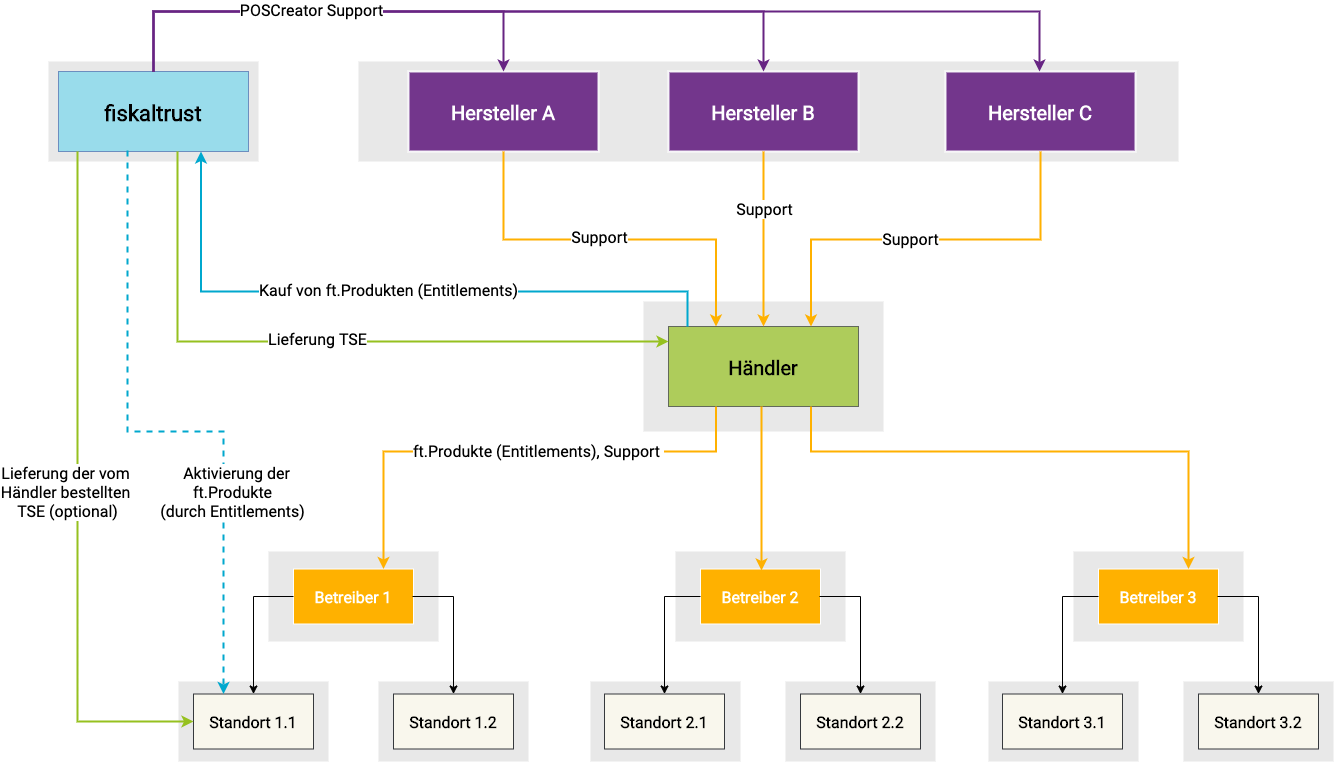

The diagram above was exported from draw.io. Its source (the exported page's mxGraphModel, read from the mxfile embedded in the PNG):
<mxGraphModel dx="1106" dy="780" grid="1" gridSize="10" guides="1" tooltips="1" connect="1" arrows="1" fold="1" page="1" pageScale="1.5" pageWidth="1169" pageHeight="827" background="#ffffff" math="0" shadow="0">
  <root>
    <mxCell id="0" />
    <mxCell id="1" parent="0" />
    <mxCell id="xqAZLxv3Vc2gLsiTw-QS-123" value="" style="strokeColor=none;opacity=30;fillColor=#b2b2b2;" parent="1" vertex="1">
      <mxGeometry x="441" y="190" width="820" height="100" as="geometry" />
    </mxCell>
    <mxCell id="123" value="" style="strokeColor=none;opacity=30;fillColor=#b2b2b2;" parent="1" vertex="1">
      <mxGeometry x="131" y="190.00000000000003" width="210" height="99.99999999999994" as="geometry" />
    </mxCell>
    <mxCell id="118" value="" style="strokeColor=none;opacity=30;fillColor=#b2b2b2;" parent="1" vertex="1">
      <mxGeometry x="726" y="430" width="240" height="130" as="geometry" />
    </mxCell>
    <mxCell id="111" value="" style="strokeColor=none;opacity=30;fillColor=#b2b2b2;" parent="1" vertex="1">
      <mxGeometry x="351" y="680" width="170" height="90" as="geometry" />
    </mxCell>
    <mxCell id="108" value="" style="strokeColor=none;opacity=30;fillColor=#b2b2b2;" parent="1" vertex="1">
      <mxGeometry x="461" y="810" width="150" height="80" as="geometry" />
    </mxCell>
    <mxCell id="2" value="fiskaltrust" style="rounded=0;strokeColor=#6c8ebf;fontStyle=1;fontFamily=Roboto;fontSize=22;fillColor=#99dceb;fontSource=https%3A%2F%2Ffonts.googleapis.com%2Fcss%3Ffamily%3DRoboto;" parent="1" vertex="1">
      <mxGeometry x="141" y="200" width="190" height="80" as="geometry" />
    </mxCell>
    <mxCell id="13" value="Hersteller A" style="rounded=0;gradientColor=none;fontColor=#FFFFFF;fontStyle=1;fontFamily=Roboto;fontSize=20;fillColor=#672483;opacity=90;strokeColor=#FFFFFF;strokeWidth=2;fontSource=https%3A%2F%2Ffonts.googleapis.com%2Fcss%3Ffamily%3DRoboto;" parent="1" vertex="1">
      <mxGeometry x="491" y="200" width="190" height="80" as="geometry" />
    </mxCell>
    <mxCell id="62" value="" style="edgeStyle=elbowEdgeStyle;elbow=vertical;strokeWidth=2;rounded=0;entryX=0.25;entryY=0;entryDx=0;entryDy=0;fillColor=#ffcc99;strokeColor=#ffb100;" parent="1" source="13" target="xqAZLxv3Vc2gLsiTw-QS-131" edge="1">
      <mxGeometry x="28" y="265.5" width="100" height="100" as="geometry">
        <mxPoint x="28" y="365.5" as="sourcePoint" />
        <mxPoint x="173" y="585.5" as="targetPoint" />
      </mxGeometry>
    </mxCell>
    <mxCell id="xqAZLxv3Vc2gLsiTw-QS-152" value="&lt;font style=&quot;font-size: 16px&quot; color=&quot;#000000&quot; face=&quot;Roboto&quot; data-font-src=&quot;https://fonts.googleapis.com/css?family=Roboto&quot;&gt;Support&lt;/font&gt;" style="edgeLabel;html=1;align=center;verticalAlign=middle;resizable=0;points=[];fontColor=#3399FF;" parent="62" vertex="1" connectable="0">
      <mxGeometry relative="1" as="geometry">
        <mxPoint x="-11" y="-3" as="offset" />
      </mxGeometry>
    </mxCell>
    <mxCell id="xqAZLxv3Vc2gLsiTw-QS-124" value="Hersteller B" style="rounded=0;gradientColor=none;fontColor=#FFFFFF;fontStyle=1;fontFamily=Roboto;fontSize=20;fillColor=#672483;opacity=90;strokeColor=#FFFFFF;strokeWidth=2;fontSource=https%3A%2F%2Ffonts.googleapis.com%2Fcss%3Ffamily%3DRoboto;" parent="1" vertex="1">
      <mxGeometry x="751" y="200" width="190" height="80" as="geometry" />
    </mxCell>
    <mxCell id="xqAZLxv3Vc2gLsiTw-QS-125" value="Hersteller C" style="rounded=0;gradientColor=none;fontColor=#FFFFFF;fontStyle=1;fontFamily=Roboto;fontSize=20;fillColor=#672483;opacity=90;strokeColor=#FFFFFF;strokeWidth=2;fontSource=https%3A%2F%2Ffonts.googleapis.com%2Fcss%3Ffamily%3DRoboto;" parent="1" vertex="1">
      <mxGeometry x="1028" y="200" width="190" height="80" as="geometry" />
    </mxCell>
    <object label="" k1="hallo" id="xqAZLxv3Vc2gLsiTw-QS-128">
      <mxCell style="edgeStyle=elbowEdgeStyle;elbow=vertical;strokeWidth=2;rounded=0;fillColor=#dae8fc;strokeColor=#672483;" parent="1" source="2" target="13" edge="1">
        <mxGeometry x="28" y="265.5" width="100" height="100" as="geometry">
          <mxPoint x="236" y="200" as="sourcePoint" />
          <mxPoint x="361" y="140" as="targetPoint" />
          <Array as="points">
            <mxPoint x="411" y="140" />
          </Array>
        </mxGeometry>
      </mxCell>
    </object>
    <object label="" k1="hallo" id="xqAZLxv3Vc2gLsiTw-QS-129">
      <mxCell style="edgeStyle=elbowEdgeStyle;elbow=vertical;strokeWidth=2;rounded=0;exitX=0.5;exitY=0;exitDx=0;exitDy=0;fillColor=#dae8fc;strokeColor=#672483;" parent="1" source="2" target="xqAZLxv3Vc2gLsiTw-QS-124" edge="1">
        <mxGeometry x="38" y="275.5" width="100" height="100" as="geometry">
          <mxPoint x="241" y="200" as="sourcePoint" />
          <mxPoint x="596" y="210" as="targetPoint" />
          <Array as="points">
            <mxPoint x="541" y="140" />
          </Array>
        </mxGeometry>
      </mxCell>
    </object>
    <object label="" k1="hallo" id="xqAZLxv3Vc2gLsiTw-QS-130">
      <mxCell style="edgeStyle=elbowEdgeStyle;elbow=vertical;strokeWidth=2;rounded=0;entryX=0.5;entryY=0;entryDx=0;entryDy=0;fontColor=#3399FF;fillColor=#dae8fc;strokeColor=#672483;" parent="1" edge="1">
        <mxGeometry x="268" y="275.5" width="100" height="100" as="geometry">
          <mxPoint x="236" y="200" as="sourcePoint" />
          <mxPoint x="1122" y="200" as="targetPoint" />
          <Array as="points">
            <mxPoint x="771" y="140" />
          </Array>
        </mxGeometry>
      </mxCell>
    </object>
    <mxCell id="xqAZLxv3Vc2gLsiTw-QS-150" value="&lt;font style=&quot;font-size: 16px&quot; color=&quot;#000000&quot; face=&quot;Roboto&quot; data-font-src=&quot;https://fonts.googleapis.com/css?family=Roboto&quot;&gt;POSCreator Support&lt;/font&gt;" style="edgeLabel;html=1;align=center;verticalAlign=middle;resizable=0;points=[];fontColor=#3399FF;" parent="xqAZLxv3Vc2gLsiTw-QS-130" vertex="1" connectable="0">
      <mxGeometry relative="1" as="geometry">
        <mxPoint x="-286" y="-2" as="offset" />
      </mxGeometry>
    </mxCell>
    <mxCell id="xqAZLxv3Vc2gLsiTw-QS-131" value="Händler" style="rounded=0;strokeColor=#36393d;fontStyle=1;fontFamily=Roboto;fontSize=20;fillColor=#96c11f;opacity=70;fontSource=https%3A%2F%2Ffonts.googleapis.com%2Fcss%3Ffamily%3DRoboto;" parent="1" vertex="1">
      <mxGeometry x="751" y="455" width="190" height="80" as="geometry" />
    </mxCell>
    <object label="" k1="hallo" id="xqAZLxv3Vc2gLsiTw-QS-132">
      <mxCell style="edgeStyle=elbowEdgeStyle;elbow=vertical;strokeWidth=2;rounded=0;fontColor=#3399FF;fillColor=#dae8fc;strokeColor=#00a8ce;entryX=0.75;entryY=1;entryDx=0;entryDy=0;exitX=0.1;exitY=0;exitDx=0;exitDy=0;exitPerimeter=0;" parent="1" source="xqAZLxv3Vc2gLsiTw-QS-131" target="2" edge="1">
        <mxGeometry x="279" y="285.5" width="100" height="100" as="geometry">
          <mxPoint x="247" y="210" as="sourcePoint" />
          <mxPoint x="310" y="310" as="targetPoint" />
          <Array as="points">
            <mxPoint x="290" y="420" />
          </Array>
        </mxGeometry>
      </mxCell>
    </object>
    <mxCell id="xqAZLxv3Vc2gLsiTw-QS-151" value="&lt;font style=&quot;font-size: 16px&quot; color=&quot;#000000&quot;&gt;Kauf von ft.Produkten (Entitlements)&lt;/font&gt;" style="edgeLabel;html=1;align=center;verticalAlign=middle;resizable=0;points=[];fontColor=#3399FF;fontFamily=Roboto;fontSource=https%3A%2F%2Ffonts.googleapis.com%2Fcss%3Ffamily%3DRoboto;" parent="xqAZLxv3Vc2gLsiTw-QS-132" vertex="1" connectable="0">
      <mxGeometry relative="1" as="geometry">
        <mxPoint x="-4" y="-2" as="offset" />
      </mxGeometry>
    </mxCell>
    <mxCell id="xqAZLxv3Vc2gLsiTw-QS-134" value="" style="edgeStyle=elbowEdgeStyle;elbow=horizontal;strokeWidth=2;rounded=0;entryX=0.5;entryY=0;entryDx=0;entryDy=0;exitX=0.5;exitY=1;exitDx=0;exitDy=0;fillColor=#ffcc99;strokeColor=#ffb100;" parent="1" source="xqAZLxv3Vc2gLsiTw-QS-124" target="xqAZLxv3Vc2gLsiTw-QS-131" edge="1">
      <mxGeometry x="38" y="275.5" width="100" height="100" as="geometry">
        <mxPoint x="596" y="290" as="sourcePoint" />
        <mxPoint x="787.0899999999999" y="466.03999999999996" as="targetPoint" />
      </mxGeometry>
    </mxCell>
    <mxCell id="xqAZLxv3Vc2gLsiTw-QS-153" value="&lt;font style=&quot;font-size: 16px&quot; color=&quot;#000000&quot; face=&quot;Roboto&quot; data-font-src=&quot;https://fonts.googleapis.com/css?family=Roboto&quot;&gt;Support&lt;/font&gt;" style="edgeLabel;html=1;align=center;verticalAlign=middle;resizable=0;points=[];fontColor=#3399FF;" parent="xqAZLxv3Vc2gLsiTw-QS-134" vertex="1" connectable="0">
      <mxGeometry relative="1" as="geometry">
        <mxPoint y="-31" as="offset" />
      </mxGeometry>
    </mxCell>
    <mxCell id="xqAZLxv3Vc2gLsiTw-QS-135" value="" style="edgeStyle=elbowEdgeStyle;elbow=vertical;strokeWidth=2;rounded=0;entryX=0.75;entryY=0;entryDx=0;entryDy=0;exitX=0.5;exitY=1;exitDx=0;exitDy=0;fillColor=#ffcc99;strokeColor=#ffb100;" parent="1" source="xqAZLxv3Vc2gLsiTw-QS-125" target="xqAZLxv3Vc2gLsiTw-QS-131" edge="1">
      <mxGeometry x="38" y="275.5" width="100" height="100" as="geometry">
        <mxPoint x="596" y="290" as="sourcePoint" />
        <mxPoint x="782.0899999999999" y="466.03999999999996" as="targetPoint" />
        <Array as="points">
          <mxPoint x="1011" y="368" />
        </Array>
      </mxGeometry>
    </mxCell>
    <mxCell id="xqAZLxv3Vc2gLsiTw-QS-154" value="&lt;font style=&quot;font-size: 16px&quot; color=&quot;#000000&quot; face=&quot;Roboto&quot; data-font-src=&quot;https://fonts.googleapis.com/css?family=Roboto&quot;&gt;Support&lt;/font&gt;" style="edgeLabel;html=1;align=center;verticalAlign=middle;resizable=0;points=[];fontColor=#3399FF;" parent="xqAZLxv3Vc2gLsiTw-QS-135" vertex="1" connectable="0">
      <mxGeometry relative="1" as="geometry">
        <mxPoint x="-17" y="-1" as="offset" />
      </mxGeometry>
    </mxCell>
    <mxCell id="xqAZLxv3Vc2gLsiTw-QS-137" value="Betreiber 1" style="rounded=0;fontStyle=1;fontFamily=Roboto;fontSize=16;fontColor=#ffffff;strokeColor=#FFFFFF;fillColor=#ffb100;fontSource=https%3A%2F%2Ffonts.googleapis.com%2Fcss%3Ffamily%3DRoboto;" parent="1" vertex="1">
      <mxGeometry x="376" y="697.5" width="120" height="55" as="geometry" />
    </mxCell>
    <mxCell id="xqAZLxv3Vc2gLsiTw-QS-156" value="" style="edgeStyle=elbowEdgeStyle;elbow=vertical;strokeWidth=2;rounded=0;entryX=0.75;entryY=0;entryDx=0;entryDy=0;fillColor=#ffcc99;exitX=0.25;exitY=1;exitDx=0;exitDy=0;strokeColor=#ffb100;" parent="1" source="xqAZLxv3Vc2gLsiTw-QS-131" target="xqAZLxv3Vc2gLsiTw-QS-137" edge="1">
      <mxGeometry x="38" y="275.5" width="100" height="100" as="geometry">
        <mxPoint x="596" y="290" as="sourcePoint" />
        <mxPoint x="808.5" y="465" as="targetPoint" />
        <Array as="points">
          <mxPoint x="651" y="580" />
        </Array>
      </mxGeometry>
    </mxCell>
    <mxCell id="xqAZLxv3Vc2gLsiTw-QS-166" value="&lt;font color=&quot;#000000&quot;&gt;ft.Produkte (Entitlements), Support&amp;nbsp;&lt;/font&gt;" style="edgeLabel;html=1;align=center;verticalAlign=middle;resizable=0;points=[];fontSize=16;fontColor=#FFB570;fontFamily=Roboto;fontSource=https%3A%2F%2Ffonts.googleapis.com%2Fcss%3Ffamily%3DRoboto;" parent="xqAZLxv3Vc2gLsiTw-QS-156" vertex="1" connectable="0">
      <mxGeometry relative="1" as="geometry">
        <mxPoint x="24.5" y="-1" as="offset" />
      </mxGeometry>
    </mxCell>
    <mxCell id="xqAZLxv3Vc2gLsiTw-QS-167" value="Standort 1.2" style="rounded=0;fillColor=#f9f7ed;fontStyle=1;fontFamily=Roboto;fontSize=16;strokeColor=#36393d;fontSource=https%3A%2F%2Ffonts.googleapis.com%2Fcss%3Ffamily%3DRoboto;" parent="1" vertex="1">
      <mxGeometry x="476" y="822.5" width="120" height="55" as="geometry" />
    </mxCell>
    <mxCell id="xqAZLxv3Vc2gLsiTw-QS-168" value="" style="strokeColor=none;opacity=30;fillColor=#b2b2b2;" parent="1" vertex="1">
      <mxGeometry x="261" y="810" width="150" height="80" as="geometry" />
    </mxCell>
    <mxCell id="xqAZLxv3Vc2gLsiTw-QS-169" value="Standort 1.1" style="rounded=0;fillColor=#f9f7ed;fontStyle=1;fontFamily=Roboto;fontSize=16;strokeColor=#36393d;fontSource=https%3A%2F%2Ffonts.googleapis.com%2Fcss%3Ffamily%3DRoboto;" parent="1" vertex="1">
      <mxGeometry x="276" y="822.5" width="120" height="55" as="geometry" />
    </mxCell>
    <object label="" k1="hallo" id="xqAZLxv3Vc2gLsiTw-QS-185">
      <mxCell style="edgeStyle=elbowEdgeStyle;elbow=vertical;strokeWidth=1;rounded=0;fontColor=#3399FF;fillColor=#dae8fc;entryX=0.5;entryY=0;entryDx=0;entryDy=0;" parent="1" target="xqAZLxv3Vc2gLsiTw-QS-167" edge="1">
        <mxGeometry x="319" y="325.5" width="100" height="100" as="geometry">
          <mxPoint x="495" y="725" as="sourcePoint" />
          <mxPoint x="331" y="840" as="targetPoint" />
          <Array as="points">
            <mxPoint x="551" y="725" />
          </Array>
        </mxGeometry>
      </mxCell>
    </object>
    <object label="" k1="hallo" id="xqAZLxv3Vc2gLsiTw-QS-191">
      <mxCell style="edgeStyle=elbowEdgeStyle;elbow=vertical;strokeWidth=1;rounded=0;fontColor=#3399FF;fillColor=#dae8fc;entryX=0.5;entryY=0;entryDx=0;entryDy=0;exitX=0;exitY=0.5;exitDx=0;exitDy=0;" parent="1" source="xqAZLxv3Vc2gLsiTw-QS-137" target="xqAZLxv3Vc2gLsiTw-QS-169" edge="1">
        <mxGeometry x="319" y="335.5" width="100" height="100" as="geometry">
          <mxPoint x="341" y="725" as="sourcePoint" />
          <mxPoint x="376" y="940" as="targetPoint" />
          <Array as="points">
            <mxPoint x="301" y="725" />
          </Array>
        </mxGeometry>
      </mxCell>
    </object>
    <mxCell id="xqAZLxv3Vc2gLsiTw-QS-230" value="" style="strokeColor=none;opacity=30;fillColor=#b2b2b2;" parent="1" vertex="1">
      <mxGeometry x="758" y="680" width="170" height="90" as="geometry" />
    </mxCell>
    <mxCell id="xqAZLxv3Vc2gLsiTw-QS-231" value="" style="strokeColor=none;opacity=30;fillColor=#b2b2b2;" parent="1" vertex="1">
      <mxGeometry x="868" y="810" width="150" height="80" as="geometry" />
    </mxCell>
    <mxCell id="xqAZLxv3Vc2gLsiTw-QS-232" value="Betreiber 2" style="rounded=0;fontStyle=1;fontFamily=Roboto;fontSize=16;fontColor=#ffffff;strokeColor=#FFFFFF;fillColor=#ffb100;fontSource=https%3A%2F%2Ffonts.googleapis.com%2Fcss%3Ffamily%3DRoboto;" parent="1" vertex="1">
      <mxGeometry x="783" y="697.5" width="120" height="55" as="geometry" />
    </mxCell>
    <mxCell id="xqAZLxv3Vc2gLsiTw-QS-233" value="Standort 2.2" style="rounded=0;fillColor=#f9f7ed;fontStyle=1;fontFamily=Roboto;fontSize=16;strokeColor=#36393d;fontSource=https%3A%2F%2Ffonts.googleapis.com%2Fcss%3Ffamily%3DRoboto;" parent="1" vertex="1">
      <mxGeometry x="883" y="822.5" width="120" height="55" as="geometry" />
    </mxCell>
    <mxCell id="xqAZLxv3Vc2gLsiTw-QS-234" value="" style="strokeColor=none;opacity=30;fillColor=#b2b2b2;" parent="1" vertex="1">
      <mxGeometry x="673" y="810" width="150" height="80" as="geometry" />
    </mxCell>
    <mxCell id="xqAZLxv3Vc2gLsiTw-QS-235" value="Standort 2.1" style="rounded=0;fillColor=#f9f7ed;fontStyle=1;fontFamily=Roboto;fontSize=16;strokeColor=#36393d;fontSource=https%3A%2F%2Ffonts.googleapis.com%2Fcss%3Ffamily%3DRoboto;" parent="1" vertex="1">
      <mxGeometry x="687" y="822.5" width="120" height="55" as="geometry" />
    </mxCell>
    <object label="" k1="hallo" id="xqAZLxv3Vc2gLsiTw-QS-236">
      <mxCell style="edgeStyle=elbowEdgeStyle;elbow=vertical;strokeWidth=1;rounded=0;fontColor=#3399FF;fillColor=#dae8fc;entryX=0.5;entryY=0;entryDx=0;entryDy=0;" parent="1" target="xqAZLxv3Vc2gLsiTw-QS-233" edge="1">
        <mxGeometry x="726" y="325.5" width="100" height="100" as="geometry">
          <mxPoint x="902" y="725" as="sourcePoint" />
          <mxPoint x="738" y="840" as="targetPoint" />
          <Array as="points">
            <mxPoint x="958" y="725" />
          </Array>
        </mxGeometry>
      </mxCell>
    </object>
    <object label="" k1="hallo" id="xqAZLxv3Vc2gLsiTw-QS-237">
      <mxCell style="edgeStyle=elbowEdgeStyle;elbow=vertical;strokeWidth=1;rounded=0;fontColor=#3399FF;fillColor=#dae8fc;entryX=0.5;entryY=0;entryDx=0;entryDy=0;exitX=0;exitY=0.5;exitDx=0;exitDy=0;" parent="1" source="xqAZLxv3Vc2gLsiTw-QS-232" target="xqAZLxv3Vc2gLsiTw-QS-235" edge="1">
        <mxGeometry x="726" y="335.5" width="100" height="100" as="geometry">
          <mxPoint x="748" y="725" as="sourcePoint" />
          <mxPoint x="783" y="940" as="targetPoint" />
          <Array as="points">
            <mxPoint x="708" y="725" />
          </Array>
        </mxGeometry>
      </mxCell>
    </object>
    <mxCell id="xqAZLxv3Vc2gLsiTw-QS-158" value="" style="edgeStyle=elbowEdgeStyle;elbow=vertical;strokeWidth=2;rounded=0;fillColor=#ffcc99;strokeColor=#ffb100;" parent="1" edge="1">
      <mxGeometry x="49" y="285.5" width="100" height="100" as="geometry">
        <mxPoint x="844" y="535" as="sourcePoint" />
        <mxPoint x="844" y="699" as="targetPoint" />
        <Array as="points">
          <mxPoint x="772" y="620" />
        </Array>
      </mxGeometry>
    </mxCell>
    <object label="" k1="hallo" id="xqAZLxv3Vc2gLsiTw-QS-139">
      <mxCell style="edgeStyle=elbowEdgeStyle;elbow=vertical;strokeWidth=2;rounded=0;fontColor=#3399FF;fillColor=#dae8fc;dashed=1;strokeColor=#00a8ce;exitX=0.363;exitY=0.988;exitDx=0;exitDy=0;exitPerimeter=0;entryX=0.25;entryY=0;entryDx=0;entryDy=0;" parent="1" target="xqAZLxv3Vc2gLsiTw-QS-169" edge="1" source="2">
        <mxGeometry x="289" y="273.5" width="100" height="100" as="geometry">
          <mxPoint x="189" y="280" as="sourcePoint" />
          <mxPoint x="436" y="675.5" as="targetPoint" />
          <Array as="points">
            <mxPoint x="250" y="560" />
          </Array>
        </mxGeometry>
      </mxCell>
    </object>
    <mxCell id="wVN8xCSDVK_id93znqZf-126" value="&lt;span style=&quot;font-family: &amp;#34;roboto&amp;#34; ; font-size: 16px&quot;&gt;&amp;nbsp;Aktivierung der&lt;br&gt;ft.Produkte &lt;br&gt;(durch Entitlements)&amp;nbsp;&lt;/span&gt;" style="edgeLabel;html=1;align=center;verticalAlign=middle;resizable=0;points=[];" parent="xqAZLxv3Vc2gLsiTw-QS-139" vertex="1" connectable="0">
      <mxGeometry relative="1" as="geometry">
        <mxPoint x="67" y="60" as="offset" />
      </mxGeometry>
    </mxCell>
    <mxCell id="xqAZLxv3Vc2gLsiTw-QS-245" value="" style="strokeColor=none;opacity=30;fillColor=#b2b2b2;" parent="1" vertex="1">
      <mxGeometry x="1156" y="680" width="170" height="90" as="geometry" />
    </mxCell>
    <mxCell id="xqAZLxv3Vc2gLsiTw-QS-246" value="" style="strokeColor=none;opacity=30;fillColor=#b2b2b2;" parent="1" vertex="1">
      <mxGeometry x="1266" y="810" width="150" height="80" as="geometry" />
    </mxCell>
    <mxCell id="xqAZLxv3Vc2gLsiTw-QS-247" value="Betreiber 3" style="rounded=0;fontStyle=1;fontFamily=Roboto;fontSize=16;fontColor=#ffffff;strokeColor=#FFFFFF;fillColor=#ffb100;fontSource=https%3A%2F%2Ffonts.googleapis.com%2Fcss%3Ffamily%3DRoboto;" parent="1" vertex="1">
      <mxGeometry x="1181" y="697.5" width="120" height="55" as="geometry" />
    </mxCell>
    <mxCell id="xqAZLxv3Vc2gLsiTw-QS-248" value="Standort 3.2" style="rounded=0;fillColor=#f9f7ed;fontStyle=1;fontFamily=Roboto;fontSize=16;strokeColor=#36393d;fontSource=https%3A%2F%2Ffonts.googleapis.com%2Fcss%3Ffamily%3DRoboto;" parent="1" vertex="1">
      <mxGeometry x="1281" y="822.5" width="120" height="55" as="geometry" />
    </mxCell>
    <mxCell id="xqAZLxv3Vc2gLsiTw-QS-249" value="" style="strokeColor=none;opacity=30;fillColor=#b2b2b2;" parent="1" vertex="1">
      <mxGeometry x="1071" y="810" width="150" height="80" as="geometry" />
    </mxCell>
    <mxCell id="xqAZLxv3Vc2gLsiTw-QS-250" value="Standort 3.1" style="rounded=0;fillColor=#f9f7ed;fontStyle=1;fontFamily=Roboto;fontSize=16;strokeColor=#36393d;fontSource=https%3A%2F%2Ffonts.googleapis.com%2Fcss%3Ffamily%3DRoboto;" parent="1" vertex="1">
      <mxGeometry x="1085" y="822.5" width="120" height="55" as="geometry" />
    </mxCell>
    <object label="" k1="hallo" id="xqAZLxv3Vc2gLsiTw-QS-251">
      <mxCell style="edgeStyle=elbowEdgeStyle;elbow=vertical;strokeWidth=1;rounded=0;fontColor=#3399FF;fillColor=#dae8fc;entryX=0.5;entryY=0;entryDx=0;entryDy=0;" parent="1" target="xqAZLxv3Vc2gLsiTw-QS-248" edge="1">
        <mxGeometry x="1124" y="325.5" width="100" height="100" as="geometry">
          <mxPoint x="1300" y="725" as="sourcePoint" />
          <mxPoint x="1136" y="840" as="targetPoint" />
          <Array as="points">
            <mxPoint x="1356" y="725" />
          </Array>
        </mxGeometry>
      </mxCell>
    </object>
    <object label="" k1="hallo" id="xqAZLxv3Vc2gLsiTw-QS-252">
      <mxCell style="edgeStyle=elbowEdgeStyle;elbow=vertical;strokeWidth=1;rounded=0;fontColor=#3399FF;fillColor=#dae8fc;entryX=0.5;entryY=0;entryDx=0;entryDy=0;exitX=0;exitY=0.5;exitDx=0;exitDy=0;" parent="1" source="xqAZLxv3Vc2gLsiTw-QS-247" target="xqAZLxv3Vc2gLsiTw-QS-250" edge="1">
        <mxGeometry x="1124" y="335.5" width="100" height="100" as="geometry">
          <mxPoint x="1146" y="725" as="sourcePoint" />
          <mxPoint x="1181" y="940" as="targetPoint" />
          <Array as="points">
            <mxPoint x="1106" y="725" />
          </Array>
        </mxGeometry>
      </mxCell>
    </object>
    <mxCell id="xqAZLxv3Vc2gLsiTw-QS-160" value="" style="edgeStyle=elbowEdgeStyle;elbow=vertical;strokeWidth=2;rounded=0;fillColor=#ffcc99;exitX=0.75;exitY=1;exitDx=0;exitDy=0;entryX=0.75;entryY=0;entryDx=0;entryDy=0;strokeColor=#ffb100;" parent="1" source="xqAZLxv3Vc2gLsiTw-QS-131" target="xqAZLxv3Vc2gLsiTw-QS-247" edge="1">
      <mxGeometry x="63" y="295.5" width="100" height="100" as="geometry">
        <mxPoint x="846" y="540" as="sourcePoint" />
        <mxPoint x="1101" y="580" as="targetPoint" />
        <Array as="points">
          <mxPoint x="906" y="580" />
        </Array>
      </mxGeometry>
    </mxCell>
    <mxCell id="wVN8xCSDVK_id93znqZf-127" value="" style="edgeStyle=elbowEdgeStyle;elbow=vertical;strokeWidth=2;rounded=0;fillColor=#ffcc99;exitX=0.626;exitY=1;exitDx=0;exitDy=0;strokeColor=#96c11f;exitPerimeter=0;" parent="1" source="2" target="xqAZLxv3Vc2gLsiTw-QS-131" edge="1">
      <mxGeometry x="48" y="292.5" width="100" height="100" as="geometry">
        <mxPoint x="246" y="290" as="sourcePoint" />
        <mxPoint x="750" y="460" as="targetPoint" />
        <Array as="points">
          <mxPoint x="510" y="470" />
          <mxPoint x="225" y="530" />
        </Array>
      </mxGeometry>
    </mxCell>
    <mxCell id="wVN8xCSDVK_id93znqZf-128" value="&lt;font style=&quot;font-size: 16px&quot; color=&quot;#000000&quot;&gt;Lieferung TSE&lt;/font&gt;" style="edgeLabel;html=1;align=center;verticalAlign=middle;resizable=0;points=[];fontColor=#3399FF;fontFamily=Roboto;fontSource=https%3A%2F%2Ffonts.googleapis.com%2Fcss%3Ffamily%3DRoboto;" parent="wVN8xCSDVK_id93znqZf-127" vertex="1" connectable="0">
      <mxGeometry relative="1" as="geometry">
        <mxPoint x="-11" y="-3" as="offset" />
      </mxGeometry>
    </mxCell>
    <mxCell id="jixgKEvMbToAfP1aaZG6-123" value="" style="edgeStyle=elbowEdgeStyle;elbow=vertical;strokeWidth=2;rounded=0;fillColor=#ffcc99;exitX=0.1;exitY=1;exitDx=0;exitDy=0;strokeColor=#96c11f;exitPerimeter=0;entryX=0;entryY=0.5;entryDx=0;entryDy=0;" edge="1" parent="1" source="2" target="xqAZLxv3Vc2gLsiTw-QS-169">
      <mxGeometry x="58" y="302.5" width="100" height="100" as="geometry">
        <mxPoint x="269.94000000000005" y="290" as="sourcePoint" />
        <mxPoint x="761" y="480" as="targetPoint" />
        <Array as="points">
          <mxPoint x="150" y="850" />
          <mxPoint x="235" y="540" />
        </Array>
      </mxGeometry>
    </mxCell>
    <mxCell id="jixgKEvMbToAfP1aaZG6-124" value="&lt;font style=&quot;font-size: 16px&quot; color=&quot;#000000&quot;&gt;Lieferung der vom &lt;br&gt;Händler bestellten&amp;nbsp;&lt;br&gt;TSE (optional)&lt;/font&gt;" style="edgeLabel;html=1;align=center;verticalAlign=middle;resizable=0;points=[];fontColor=#3399FF;fontFamily=Roboto;fontSource=https%3A%2F%2Ffonts.googleapis.com%2Fcss%3Ffamily%3DRoboto;" vertex="1" connectable="0" parent="jixgKEvMbToAfP1aaZG6-123">
      <mxGeometry relative="1" as="geometry">
        <mxPoint x="-11" y="-3" as="offset" />
      </mxGeometry>
    </mxCell>
  </root>
</mxGraphModel>